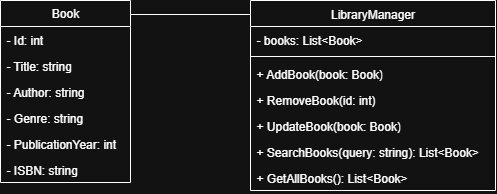

The diagram above was exported from draw.io. Its source (the exported page's mxGraphModel, read from the mxfile embedded in the PNG):
<mxGraphModel dx="577" dy="496" grid="1" gridSize="10" guides="1" tooltips="1" connect="1" arrows="1" fold="1" page="1" pageScale="1" pageWidth="850" pageHeight="1100" math="0" shadow="0">
  <root>
    <mxCell id="0" />
    <mxCell id="1" parent="0" />
    <mxCell id="hDrGcZUJtkmHMnlsPZR1-1" value="Book" style="swimlane;fontStyle=0;childLayout=stackLayout;horizontal=1;startSize=26;fillColor=none;horizontalStack=0;resizeParent=1;resizeParentMax=0;resizeLast=0;collapsible=1;marginBottom=0;whiteSpace=wrap;html=1;" vertex="1" parent="1">
      <mxGeometry x="180" y="120" width="130" height="182" as="geometry" />
    </mxCell>
    <mxCell id="hDrGcZUJtkmHMnlsPZR1-2" value="- Id: int" style="text;strokeColor=none;fillColor=none;align=left;verticalAlign=top;spacingLeft=4;spacingRight=4;overflow=hidden;rotatable=0;points=[[0,0.5],[1,0.5]];portConstraint=eastwest;whiteSpace=wrap;html=1;" vertex="1" parent="hDrGcZUJtkmHMnlsPZR1-1">
      <mxGeometry y="26" width="130" height="26" as="geometry" />
    </mxCell>
    <mxCell id="hDrGcZUJtkmHMnlsPZR1-3" value="- Title: string" style="text;strokeColor=none;fillColor=none;align=left;verticalAlign=top;spacingLeft=4;spacingRight=4;overflow=hidden;rotatable=0;points=[[0,0.5],[1,0.5]];portConstraint=eastwest;whiteSpace=wrap;html=1;" vertex="1" parent="hDrGcZUJtkmHMnlsPZR1-1">
      <mxGeometry y="52" width="130" height="26" as="geometry" />
    </mxCell>
    <mxCell id="hDrGcZUJtkmHMnlsPZR1-4" value="- Author: string" style="text;strokeColor=none;fillColor=none;align=left;verticalAlign=top;spacingLeft=4;spacingRight=4;overflow=hidden;rotatable=0;points=[[0,0.5],[1,0.5]];portConstraint=eastwest;whiteSpace=wrap;html=1;" vertex="1" parent="hDrGcZUJtkmHMnlsPZR1-1">
      <mxGeometry y="78" width="130" height="26" as="geometry" />
    </mxCell>
    <mxCell id="hDrGcZUJtkmHMnlsPZR1-5" value="- Genre: string" style="text;strokeColor=none;fillColor=none;align=left;verticalAlign=top;spacingLeft=4;spacingRight=4;overflow=hidden;rotatable=0;points=[[0,0.5],[1,0.5]];portConstraint=eastwest;whiteSpace=wrap;html=1;" vertex="1" parent="hDrGcZUJtkmHMnlsPZR1-1">
      <mxGeometry y="104" width="130" height="26" as="geometry" />
    </mxCell>
    <mxCell id="hDrGcZUJtkmHMnlsPZR1-6" value="- PublicationYear: int" style="text;strokeColor=none;fillColor=none;align=left;verticalAlign=top;spacingLeft=4;spacingRight=4;overflow=hidden;rotatable=0;points=[[0,0.5],[1,0.5]];portConstraint=eastwest;whiteSpace=wrap;html=1;" vertex="1" parent="hDrGcZUJtkmHMnlsPZR1-1">
      <mxGeometry y="130" width="130" height="26" as="geometry" />
    </mxCell>
    <mxCell id="hDrGcZUJtkmHMnlsPZR1-7" value="- ISBN: string" style="text;strokeColor=none;fillColor=none;align=left;verticalAlign=top;spacingLeft=4;spacingRight=4;overflow=hidden;rotatable=0;points=[[0,0.5],[1,0.5]];portConstraint=eastwest;whiteSpace=wrap;html=1;" vertex="1" parent="hDrGcZUJtkmHMnlsPZR1-1">
      <mxGeometry y="156" width="130" height="26" as="geometry" />
    </mxCell>
    <mxCell id="hDrGcZUJtkmHMnlsPZR1-12" value="&lt;span style=&quot;font-weight: 400;&quot;&gt;LibraryManager&lt;/span&gt;" style="swimlane;fontStyle=1;align=center;verticalAlign=top;childLayout=stackLayout;horizontal=1;startSize=26;horizontalStack=0;resizeParent=1;resizeParentMax=0;resizeLast=0;collapsible=1;marginBottom=0;whiteSpace=wrap;html=1;" vertex="1" parent="1">
      <mxGeometry x="430" y="120" width="245" height="190" as="geometry" />
    </mxCell>
    <mxCell id="hDrGcZUJtkmHMnlsPZR1-13" value="- books: List&amp;lt;Book&amp;gt;" style="text;strokeColor=none;fillColor=none;align=left;verticalAlign=top;spacingLeft=4;spacingRight=4;overflow=hidden;rotatable=0;points=[[0,0.5],[1,0.5]];portConstraint=eastwest;whiteSpace=wrap;html=1;" vertex="1" parent="hDrGcZUJtkmHMnlsPZR1-12">
      <mxGeometry y="26" width="245" height="26" as="geometry" />
    </mxCell>
    <mxCell id="hDrGcZUJtkmHMnlsPZR1-14" value="" style="line;strokeWidth=1;fillColor=none;align=left;verticalAlign=middle;spacingTop=-1;spacingLeft=3;spacingRight=3;rotatable=0;labelPosition=right;points=[];portConstraint=eastwest;strokeColor=inherit;" vertex="1" parent="hDrGcZUJtkmHMnlsPZR1-12">
      <mxGeometry y="52" width="245" height="8" as="geometry" />
    </mxCell>
    <mxCell id="hDrGcZUJtkmHMnlsPZR1-15" value="+ AddBook(book: Book)" style="text;strokeColor=none;fillColor=none;align=left;verticalAlign=top;spacingLeft=4;spacingRight=4;overflow=hidden;rotatable=0;points=[[0,0.5],[1,0.5]];portConstraint=eastwest;whiteSpace=wrap;html=1;" vertex="1" parent="hDrGcZUJtkmHMnlsPZR1-12">
      <mxGeometry y="60" width="245" height="26" as="geometry" />
    </mxCell>
    <mxCell id="hDrGcZUJtkmHMnlsPZR1-16" value="+ RemoveBook(id: int)" style="text;strokeColor=none;fillColor=none;align=left;verticalAlign=top;spacingLeft=4;spacingRight=4;overflow=hidden;rotatable=0;points=[[0,0.5],[1,0.5]];portConstraint=eastwest;whiteSpace=wrap;html=1;" vertex="1" parent="hDrGcZUJtkmHMnlsPZR1-12">
      <mxGeometry y="86" width="245" height="26" as="geometry" />
    </mxCell>
    <mxCell id="hDrGcZUJtkmHMnlsPZR1-17" value="+ UpdateBook(book: Book)" style="text;strokeColor=none;fillColor=none;align=left;verticalAlign=top;spacingLeft=4;spacingRight=4;overflow=hidden;rotatable=0;points=[[0,0.5],[1,0.5]];portConstraint=eastwest;whiteSpace=wrap;html=1;" vertex="1" parent="hDrGcZUJtkmHMnlsPZR1-12">
      <mxGeometry y="112" width="245" height="26" as="geometry" />
    </mxCell>
    <mxCell id="hDrGcZUJtkmHMnlsPZR1-18" value="+ SearchBooks(query: string): List&amp;lt;Book&amp;gt;" style="text;strokeColor=none;fillColor=none;align=left;verticalAlign=top;spacingLeft=4;spacingRight=4;overflow=hidden;rotatable=0;points=[[0,0.5],[1,0.5]];portConstraint=eastwest;whiteSpace=wrap;html=1;" vertex="1" parent="hDrGcZUJtkmHMnlsPZR1-12">
      <mxGeometry y="138" width="245" height="26" as="geometry" />
    </mxCell>
    <mxCell id="hDrGcZUJtkmHMnlsPZR1-19" value="+ GetAllBooks(): List&amp;lt;Book&amp;gt;" style="text;strokeColor=none;fillColor=none;align=left;verticalAlign=top;spacingLeft=4;spacingRight=4;overflow=hidden;rotatable=0;points=[[0,0.5],[1,0.5]];portConstraint=eastwest;whiteSpace=wrap;html=1;" vertex="1" parent="hDrGcZUJtkmHMnlsPZR1-12">
      <mxGeometry y="164" width="245" height="26" as="geometry" />
    </mxCell>
    <mxCell id="hDrGcZUJtkmHMnlsPZR1-20" value="" style="line;strokeWidth=1;fillColor=none;align=left;verticalAlign=middle;spacingTop=-1;spacingLeft=3;spacingRight=3;rotatable=0;labelPosition=right;points=[];portConstraint=eastwest;strokeColor=inherit;" vertex="1" parent="1">
      <mxGeometry x="310" y="130" width="120" height="8" as="geometry" />
    </mxCell>
  </root>
</mxGraphModel>